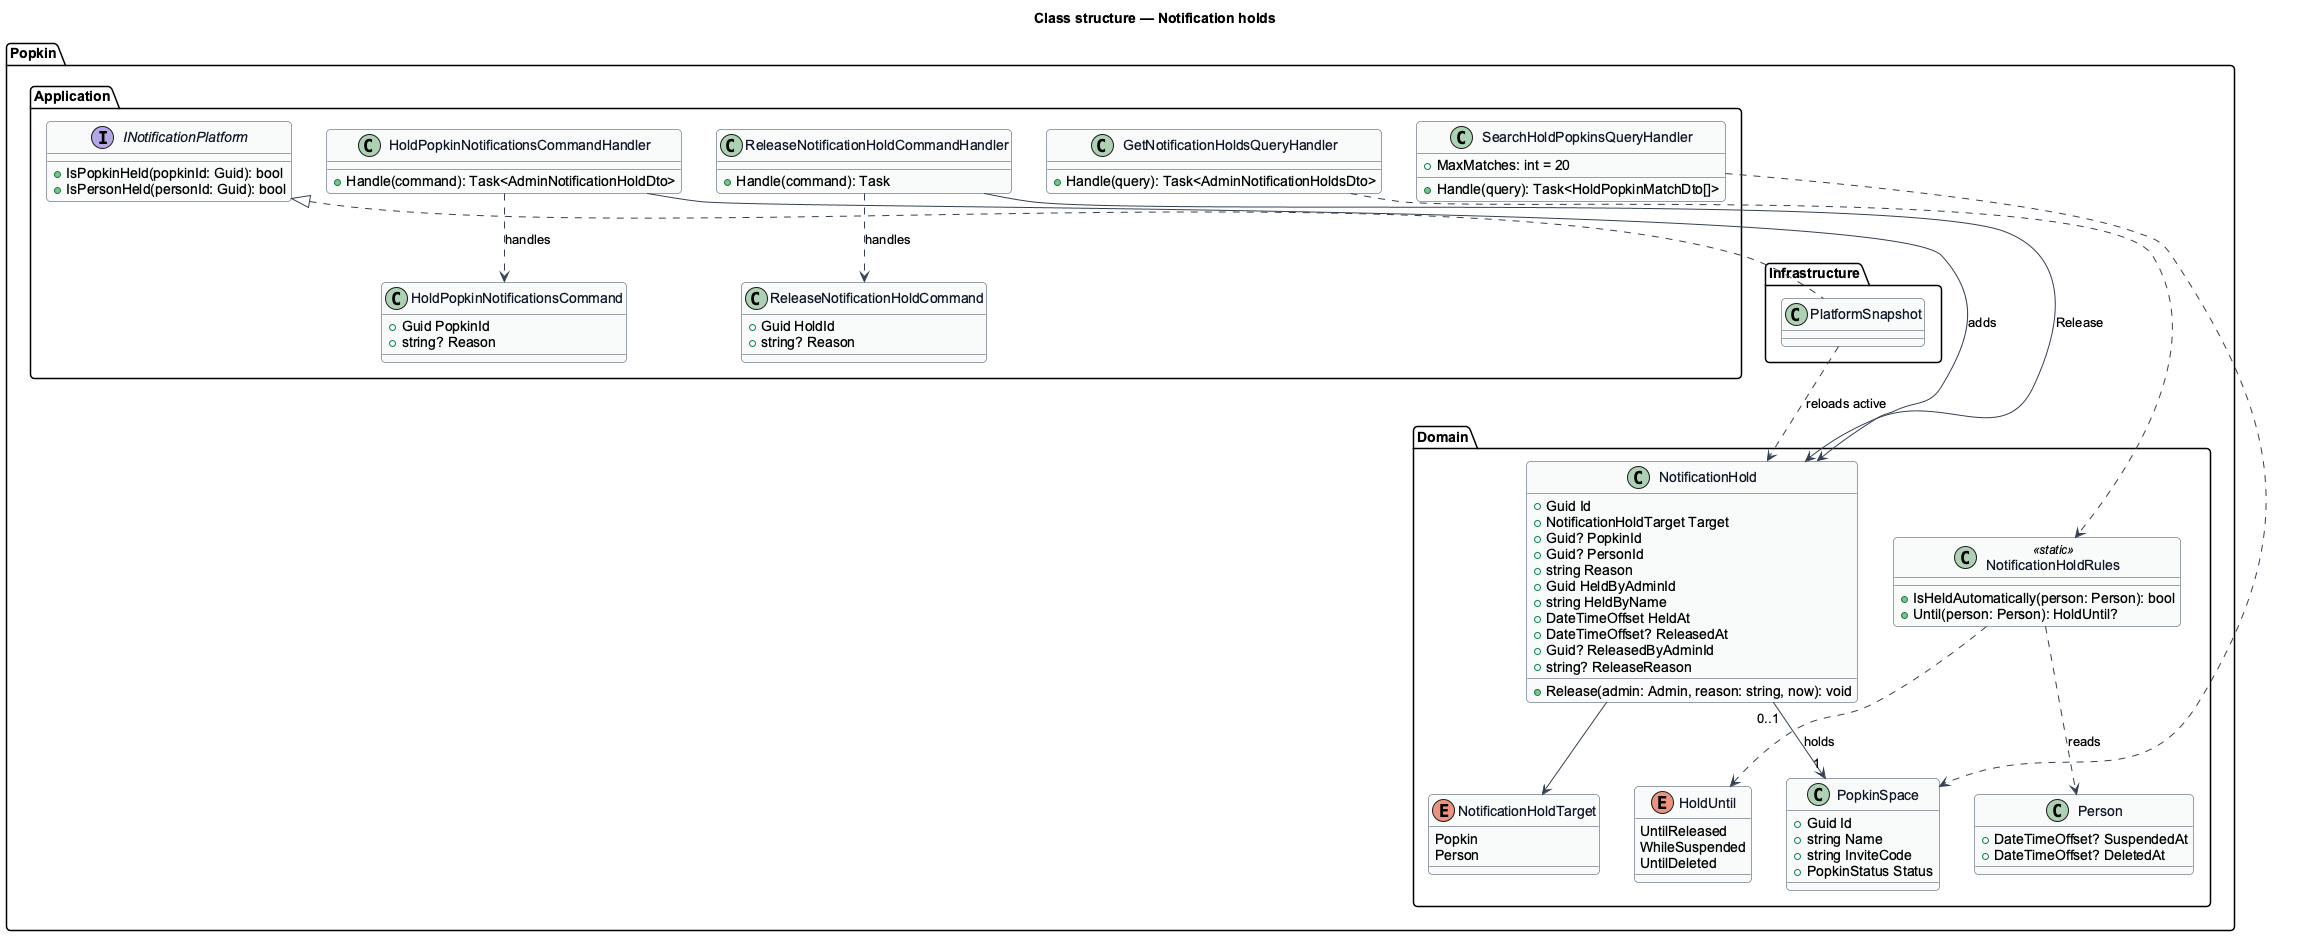

The diagram above was rendered by PlantUML. Its source (embedded in the PNG):
@startuml
skinparam backgroundColor #FFFFFF
skinparam shadowing false
skinparam roundcorner 8
skinparam defaultFontName Arial
skinparam ArrowColor #344054
skinparam class {
  BorderColor #344054
  FontColor #101828
  BackgroundColor #F9FAFB
}
title Class structure — Notification holds

package "Popkin.Domain" {
  enum NotificationHoldTarget {
    Popkin
    Person
  }
  enum HoldUntil {
    UntilReleased
    WhileSuspended
    UntilDeleted
  }
  class NotificationHold {
    +Guid Id
    +NotificationHoldTarget Target
    +Guid? PopkinId
    +Guid? PersonId
    +string Reason
    +Guid HeldByAdminId
    +string HeldByName
    +DateTimeOffset HeldAt
    +DateTimeOffset? ReleasedAt
    +Guid? ReleasedByAdminId
    +string? ReleaseReason
    +Release(admin: Admin, reason: string, now): void
  }
  class NotificationHoldRules <<static>> {
    +IsHeldAutomatically(person: Person): bool
    +Until(person: Person): HoldUntil?
  }
  class Person {
    +DateTimeOffset? SuspendedAt
    +DateTimeOffset? DeletedAt
  }
  class PopkinSpace {
    +Guid Id
    +string Name
    +string InviteCode
    +PopkinStatus Status
  }
}
package "Popkin.Application" {
  interface INotificationPlatform {
    +IsPopkinHeld(popkinId: Guid): bool
    +IsPersonHeld(personId: Guid): bool
  }
  class HoldPopkinNotificationsCommand {
    +Guid PopkinId
    +string? Reason
  }
  class HoldPopkinNotificationsCommandHandler {
    +Handle(command): Task<AdminNotificationHoldDto>
  }
  class ReleaseNotificationHoldCommand {
    +Guid HoldId
    +string? Reason
  }
  class ReleaseNotificationHoldCommandHandler {
    +Handle(command): Task
  }
  class GetNotificationHoldsQueryHandler {
    +Handle(query): Task<AdminNotificationHoldsDto>
  }
  class SearchHoldPopkinsQueryHandler {
    +MaxMatches: int = 20
    +Handle(query): Task<HoldPopkinMatchDto[]>
  }
}
package "Popkin.Infrastructure" {
  class PlatformSnapshot
}
NotificationHold --> NotificationHoldTarget
NotificationHold "0..1" --> "1" PopkinSpace : holds
NotificationHoldRules ..> Person : reads
NotificationHoldRules ..> HoldUntil
INotificationPlatform <|.. PlatformSnapshot
PlatformSnapshot ..> NotificationHold : reloads active
HoldPopkinNotificationsCommandHandler ..> HoldPopkinNotificationsCommand : handles
HoldPopkinNotificationsCommandHandler --> NotificationHold : adds
ReleaseNotificationHoldCommandHandler ..> ReleaseNotificationHoldCommand : handles
ReleaseNotificationHoldCommandHandler --> NotificationHold : Release
GetNotificationHoldsQueryHandler ..> NotificationHoldRules
SearchHoldPopkinsQueryHandler ..> PopkinSpace
@enduml